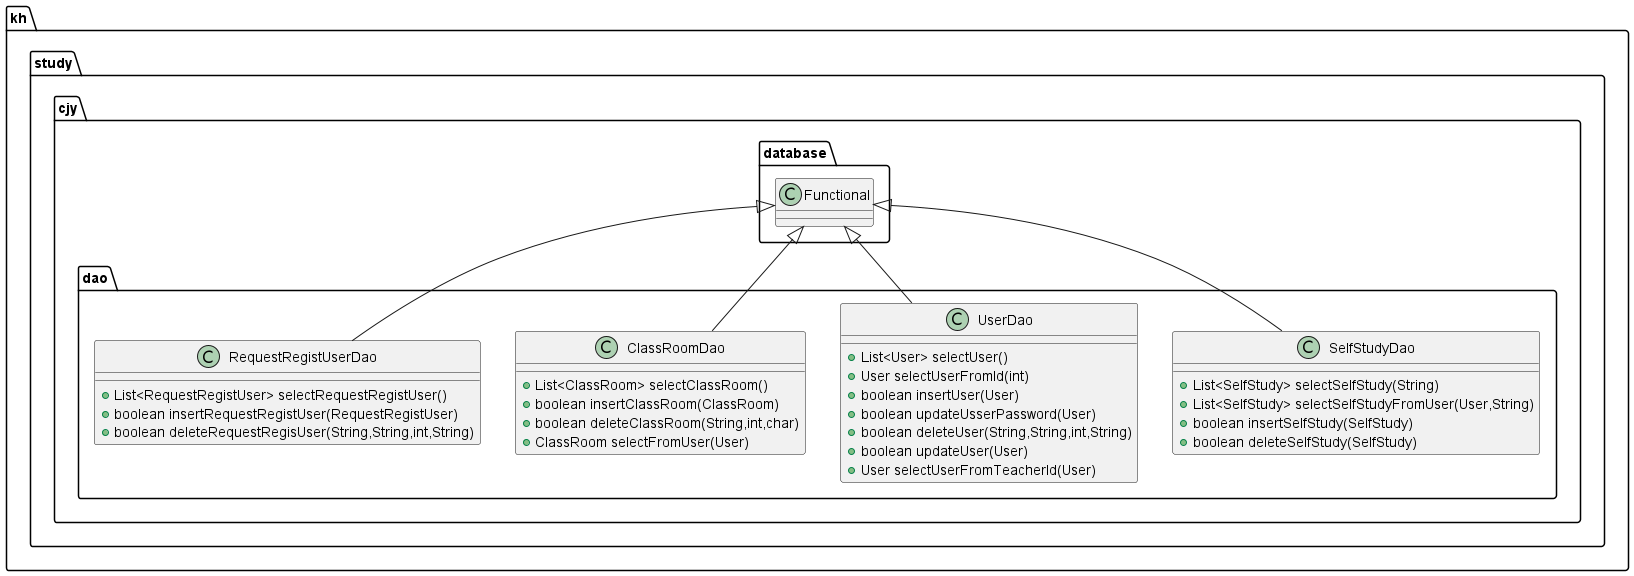

The diagram above was rendered by PlantUML. Its source (embedded in the PNG):
@startuml
class kh.study.cjy.dao.SelfStudyDao {
+ List<SelfStudy> selectSelfStudy(String)
+ List<SelfStudy> selectSelfStudyFromUser(User,String)
+ boolean insertSelfStudy(SelfStudy)
+ boolean deleteSelfStudy(SelfStudy)
}

class kh.study.cjy.dao.UserDao {
+ List<User> selectUser()
+ User selectUserFromId(int)
+ boolean insertUser(User)
+ boolean updateUsserPassword(User)
+ boolean deleteUser(String,String,int,String)
+ boolean updateUser(User)
+ User selectUserFromTeacherId(User)
}

class kh.study.cjy.dao.ClassRoomDao {
+ List<ClassRoom> selectClassRoom()
+ boolean insertClassRoom(ClassRoom)
+ boolean deleteClassRoom(String,int,char)
+ ClassRoom selectFromUser(User)
}

class kh.study.cjy.dao.RequestRegistUserDao {
+ List<RequestRegistUser> selectRequestRegistUser()
+ boolean insertRequestRegistUser(RequestRegistUser)
+ boolean deleteRequestRegisUser(String,String,int,String)
}



kh.study.cjy.database.Functional <|-- kh.study.cjy.dao.SelfStudyDao
kh.study.cjy.database.Functional <|-- kh.study.cjy.dao.UserDao
kh.study.cjy.database.Functional <|-- kh.study.cjy.dao.ClassRoomDao
kh.study.cjy.database.Functional <|-- kh.study.cjy.dao.RequestRegistUserDao
@enduml